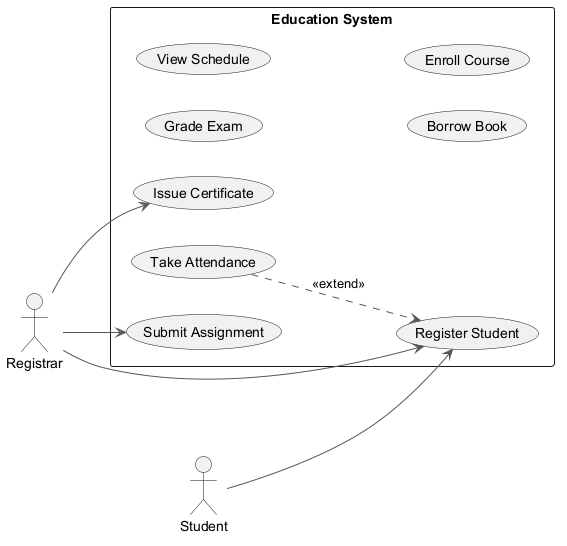

The diagram above was rendered by PlantUML. Its source (embedded in the PNG):
@startuml
skinparam backgroundColor #FFFFFF
skinparam classBackgroundColor #F3E5F5
skinparam classBorderColor #6A1B9A
skinparam ArrowColor #555555
left to right direction
actor "Registrar" as R
actor "Student" as S
rectangle "Education System" {
  usecase "Issue Certificate" as UC_IssueCertificate
  usecase "Take Attendance" as UC_TakeAttendance
  usecase "Grade Exam" as UC_GradeExam
  usecase "View Schedule" as UC_ViewSchedule
  usecase "Borrow Book" as UC_BorrowBook
  usecase "Submit Assignment" as UC_SubmitAssignment
  usecase "Enroll Course" as UC_EnrollCourse
  usecase "Register Student" as UC_RegisterStudent
}
R --> UC_IssueCertificate
R --> UC_RegisterStudent
R --> UC_SubmitAssignment
S --> UC_RegisterStudent
UC_TakeAttendance ..> UC_RegisterStudent : <<extend>>
@enduml